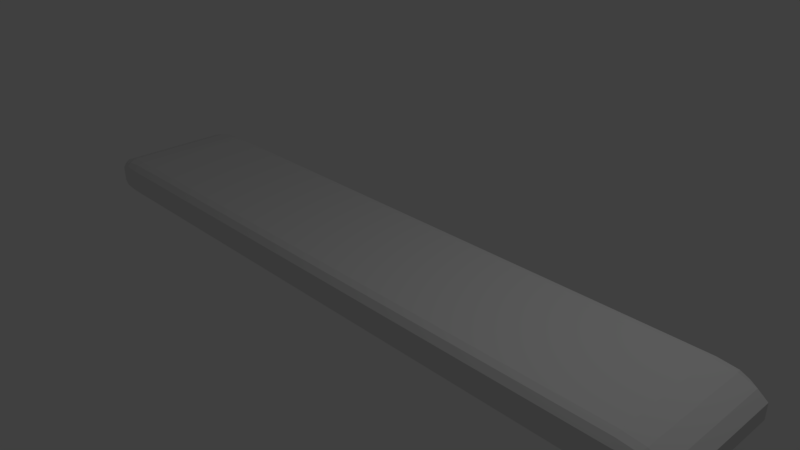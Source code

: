 # Source: SubmitBar.blend  (saved by Blender 2.79.0; exported with 4.5.12 LTS)
import bpy
from mathutils import Matrix  # noqa: F401  (used for matrix-valued properties, if any)

bpy.ops.wm.read_factory_settings(use_empty=True)
scene = bpy.context.scene
scene.name = 'Scene'

# ---- collections
col_collection_1 = bpy.data.collections.new('Collection 1'); scene.collection.children.link(col_collection_1)

# ---- materials (node trees are filled in below, after node groups)
mat_material = bpy.data.materials.new('Material')
mat_material.alpha_threshold = 0.0
mat_material.use_transparent_shadow = False
mat_material.roughness = 0.5
mat_material.line_color = (0.0, 0.0, 0.0, 1.0)

# ---- material node trees

# ---- world
world_world = bpy.data.worlds.new('World'); scene.world = world_world
world_world.color = (0.05088, 0.05088, 0.05088)
world_world.use_sun_shadow = False
world_world.sun_shadow_jitter_overblur = 0.0
world_world.cycles.sampling_method = 'MANUAL'

# ---- cameras
cam_camera = bpy.data.cameras.new('Camera')
cam_camera.clip_end = 100.0
cam_camera.lens = 35.0
cam_camera.sensor_width = 32.0
cam_camera.sensor_height = 18.0
cam_camera.ortho_scale = 7.314
cam_camera.dof.focus_distance = 0.0
cam_camera.dof.aperture_fstop = 128.0

# ---- lights
light_lamp = bpy.data.lights.new('Lamp', 'POINT')
light_lamp.transmission_factor = 0.0
light_lamp.cutoff_distance = 30.0
light_lamp.energy = 100.0
light_lamp.shadow_buffer_clip_start = 1.001
light_lamp.shadow_soft_size = 0.1
light_lamp.shadow_maximum_resolution = 0.006
light_lamp.use_absolute_resolution = True

# ---- meshes
me_cube = bpy.data.meshes.new('Cube')
me_cube.from_pydata([(0.8723, 1.0, -1.0), (1.0, 0.8042, -1.0), (0.9291, 0.9738, -1.0), (0.9738, 0.9021, -1.0), (1.0, -0.8042, -1.0), (0.8723, -1.0, -1.0), (0.9738, -0.9021, -1.0), (0.9291, -0.9738, -1.0), (-0.8723, -1.0, -1.0), (-1.0, -0.8042, -1.0), (-0.9291, -0.9738, -1.0), (-0.9738, -0.9021, -1.0), (-1.0, 0.8042, -1.0), (-0.8723, 1.0, -1.0), (-0.9738, 0.9021, -1.0), (-0.9291, 0.9738, -1.0), (0.8723, 1.0, -0.005001), (0.8723, 0.8042, 0.9554), (1.0, 0.8042, -0.005001), (0.8723, 0.9738, 0.4746), (0.929, 0.9738, -0.005001), (0.9247, 0.9484, 0.4543), (0.929, 0.8042, 0.8271), (0.8723, 0.902, 0.8271), (0.9247, 0.8978, 0.7025), (0.9738, 0.902, -0.005001), (0.9738, 0.8042, 0.4746), (0.9484, 0.8978, 0.4543), (0.8723, -1.0, -0.005001), (1.0, -0.8042, -0.005001), (0.8723, -0.8042, 0.9554), (0.929, -0.9738, -0.005001), (0.8723, -0.9738, 0.4746), (0.9247, -0.9484, 0.4543), (0.9738, -0.8042, 0.4746), (0.9738, -0.902, -0.005001), (0.9484, -0.8978, 0.4543), (0.8723, -0.902, 0.8271), (0.929, -0.8042, 0.8271), (0.9247, -0.8978, 0.7025), (-1.0, -0.8042, -0.005001), (-0.8723, -1.0, -0.005001), (-0.8723, -0.8042, 0.9554), (-0.9738, -0.902, -0.005001), (-0.9738, -0.8042, 0.4746), (-0.9484, -0.8978, 0.4543), (-0.8723, -0.9738, 0.4746), (-0.929, -0.9738, -0.005001), (-0.9247, -0.9484, 0.4543), (-0.929, -0.8042, 0.8271), (-0.8723, -0.902, 0.8271), (-0.9247, -0.8978, 0.7025), (-1.0, 0.8042, -0.005001), (-0.8723, 0.8042, 0.9554), (-0.8723, 1.0, -0.005001), (-0.9738, 0.8042, 0.4746), (-0.9738, 0.902, -0.005001), (-0.9484, 0.8978, 0.4543), (-0.8723, 0.902, 0.8271), (-0.929, 0.8042, 0.8271), (-0.9247, 0.8978, 0.7025), (-0.929, 0.9738, -0.005001), (-0.8723, 0.9738, 0.4746), (-0.9247, 0.9484, 0.4543)], [], [(16, 0, 13, 54), (0, 2, 3, 1, 4, 6, 7, 5, 8, 10, 11, 9, 12, 14, 15, 13), (9, 40, 52, 12), (17, 53, 42, 30), (5, 28, 41, 8), (16, 19, 21, 20), (19, 23, 24, 21), (17, 22, 24, 23), (22, 26, 27, 24), (18, 25, 27, 26), (25, 20, 21, 27), (21, 24, 27), (28, 31, 33, 32), (31, 35, 36, 33), (29, 34, 36, 35), (34, 38, 39, 36), (30, 37, 39, 38), (37, 32, 33, 39), (33, 36, 39), (40, 43, 45, 44), (43, 47, 48, 45), (41, 46, 48, 47), (46, 50, 51, 48), (42, 49, 51, 50), (49, 44, 45, 51), (45, 48, 51), (52, 55, 57, 56), (55, 59, 60, 57), (53, 58, 60, 59), (58, 62, 63, 60), (54, 61, 63, 62), (61, 56, 57, 63), (57, 60, 63), (0, 16, 20, 2), (2, 20, 25, 3), (3, 25, 18, 1), (4, 29, 35, 6), (6, 35, 31, 7), (7, 31, 28, 5), (8, 41, 47, 10), (10, 47, 43, 11), (11, 43, 40, 9), (12, 52, 56, 14), (14, 56, 61, 15), (15, 61, 54, 13), (17, 30, 38, 22), (22, 38, 34, 26), (26, 34, 29, 18), (16, 54, 62, 19), (19, 62, 58, 23), (23, 58, 53, 17), (30, 42, 50, 37), (37, 50, 46, 32), (32, 46, 41, 28), (42, 53, 59, 49), (49, 59, 55, 44), (44, 55, 52, 40), (1, 18, 29, 4)])
me_cube.materials.append(mat_material)
me_cube.use_remesh_preserve_volume = False
me_cube.use_remesh_preserve_attributes = False
me_cube.use_mirror_vertex_groups = False
me_cube.update()

# ---- objects
ob_cube = bpy.data.objects.new('Cube', me_cube)
ob_lamp = bpy.data.objects.new('Lamp', light_lamp)
ob_camera = bpy.data.objects.new('Camera', cam_camera)

# ---- transforms, parenting, visibility, modifiers, constraints
ob_cube.location = (0.0, 0.0, 0.0)
ob_cube.scale = (4.954, 1.0, 0.2107)
ob_cube.lock_rotations_4d = False
ob_cube.empty_display_type = 'ARROWS'
ob_cube.lineart.crease_threshold = 0.0
ob_lamp.location = (4.076, 1.005, 5.904)
ob_lamp.rotation_euler = (0.6503, 0.05522, 1.866)
ob_lamp.lock_rotations_4d = False
ob_lamp.empty_display_type = 'ARROWS'
ob_lamp.color = (0.0, 0.0, 0.0, 0.0)
ob_lamp.lineart.crease_threshold = 0.0
ob_camera.location = (7.481, -6.508, 5.344)
ob_camera.rotation_euler = (1.109, 0.0, 0.8149)
ob_camera.lock_rotations_4d = False
ob_camera.empty_display_type = 'ARROWS'
ob_camera.color = (0.0, 0.0, 0.0, 0.0)
ob_camera.display_type = 'WIRE'
ob_camera.lineart.crease_threshold = 0.0

# ---- collection membership
col_collection_1.objects.link(ob_cube)
col_collection_1.objects.link(ob_lamp)
col_collection_1.objects.link(ob_camera)

# ---- scene / render settings (as saved in the file)
scene.camera = ob_camera
scene.frame_start = 1; scene.frame_end = 250; scene.frame_set(1)
scene.render.engine = 'BLENDER_EEVEE_NEXT'
scene.render.resolution_percentage = 50
scene.render.dither_intensity = 0.0
scene.cycles.use_denoising = False
scene.cycles.samples = 128
scene.cycles.sampling_pattern = 'TABULATED_SOBOL'
scene.cycles.use_adaptive_sampling = False
scene.cycles.use_light_tree = False
scene.cycles.blur_glossy = 0.0
scene.cycles.sample_clamp_indirect = 0.0
scene.view_settings.view_transform = 'Standard'
bpy.context.view_layer.update()
